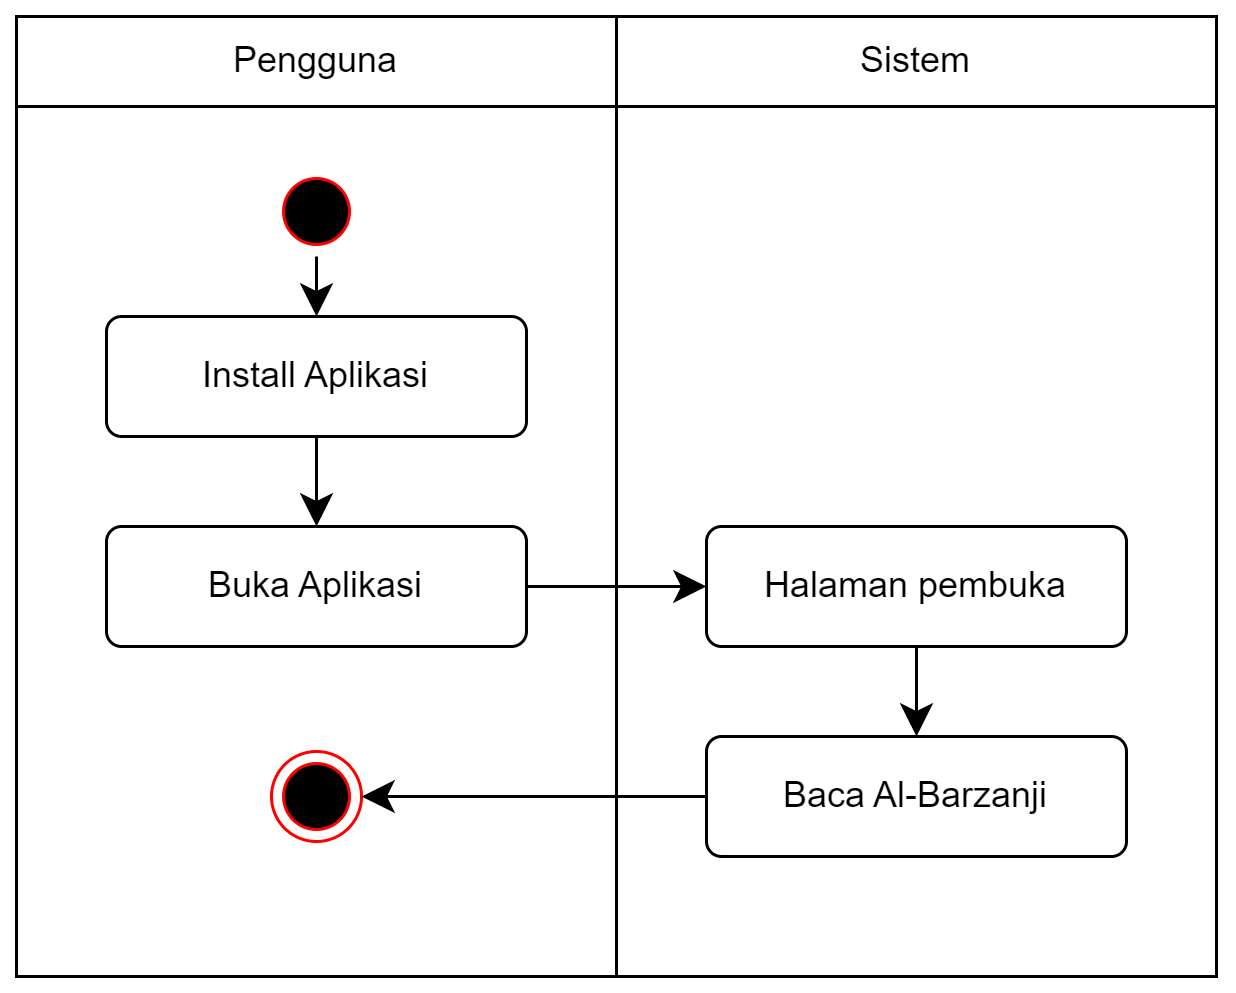

The diagram above was exported from draw.io. Its source (the exported page's mxGraphModel, read from the mxfile embedded in the PNG):
<mxGraphModel dx="1247" dy="715" grid="1" gridSize="10" guides="1" tooltips="1" connect="1" arrows="1" fold="1" page="1" pageScale="1" pageWidth="827" pageHeight="1169" math="0" shadow="0">
  <root>
    <mxCell id="0" />
    <mxCell id="1" parent="0" />
    <mxCell id="xTAgwLi-LPRYSbEvn7TH-80" value="" style="group" vertex="1" connectable="0" parent="1">
      <mxGeometry y="180" width="400" height="320" as="geometry" />
    </mxCell>
    <mxCell id="xTAgwLi-LPRYSbEvn7TH-61" value="" style="shape=table;startSize=0;container=1;collapsible=0;childLayout=tableLayout;" vertex="1" parent="xTAgwLi-LPRYSbEvn7TH-80">
      <mxGeometry width="400" height="320" as="geometry" />
    </mxCell>
    <mxCell id="xTAgwLi-LPRYSbEvn7TH-62" value="" style="shape=tableRow;horizontal=0;startSize=0;swimlaneHead=0;swimlaneBody=0;strokeColor=inherit;top=0;left=0;bottom=0;right=0;collapsible=0;dropTarget=0;fillColor=none;points=[[0,0.5],[1,0.5]];portConstraint=eastwest;" vertex="1" parent="xTAgwLi-LPRYSbEvn7TH-61">
      <mxGeometry width="400" height="30" as="geometry" />
    </mxCell>
    <mxCell id="xTAgwLi-LPRYSbEvn7TH-63" value="Pengguna" style="shape=partialRectangle;html=1;whiteSpace=wrap;connectable=0;strokeColor=inherit;overflow=hidden;fillColor=none;top=0;left=0;bottom=0;right=0;pointerEvents=1;" vertex="1" parent="xTAgwLi-LPRYSbEvn7TH-62">
      <mxGeometry width="200" height="30" as="geometry">
        <mxRectangle width="200" height="30" as="alternateBounds" />
      </mxGeometry>
    </mxCell>
    <mxCell id="xTAgwLi-LPRYSbEvn7TH-64" value="Sistem" style="shape=partialRectangle;html=1;whiteSpace=wrap;connectable=0;strokeColor=inherit;overflow=hidden;fillColor=none;top=0;left=0;bottom=0;right=0;pointerEvents=1;" vertex="1" parent="xTAgwLi-LPRYSbEvn7TH-62">
      <mxGeometry x="200" width="200" height="30" as="geometry">
        <mxRectangle width="200" height="30" as="alternateBounds" />
      </mxGeometry>
    </mxCell>
    <mxCell id="xTAgwLi-LPRYSbEvn7TH-65" value="" style="shape=tableRow;horizontal=0;startSize=0;swimlaneHead=0;swimlaneBody=0;strokeColor=inherit;top=0;left=0;bottom=0;right=0;collapsible=0;dropTarget=0;fillColor=none;points=[[0,0.5],[1,0.5]];portConstraint=eastwest;" vertex="1" parent="xTAgwLi-LPRYSbEvn7TH-61">
      <mxGeometry y="30" width="400" height="290" as="geometry" />
    </mxCell>
    <mxCell id="xTAgwLi-LPRYSbEvn7TH-66" value="" style="shape=partialRectangle;html=1;whiteSpace=wrap;connectable=0;strokeColor=inherit;overflow=hidden;fillColor=none;top=0;left=0;bottom=0;right=0;pointerEvents=1;" vertex="1" parent="xTAgwLi-LPRYSbEvn7TH-65">
      <mxGeometry width="200" height="290" as="geometry">
        <mxRectangle width="200" height="290" as="alternateBounds" />
      </mxGeometry>
    </mxCell>
    <mxCell id="xTAgwLi-LPRYSbEvn7TH-67" value="" style="shape=partialRectangle;html=1;whiteSpace=wrap;connectable=0;strokeColor=inherit;overflow=hidden;fillColor=none;top=0;left=0;bottom=0;right=0;pointerEvents=1;" vertex="1" parent="xTAgwLi-LPRYSbEvn7TH-65">
      <mxGeometry x="200" width="200" height="290" as="geometry">
        <mxRectangle width="200" height="290" as="alternateBounds" />
      </mxGeometry>
    </mxCell>
    <mxCell id="xTAgwLi-LPRYSbEvn7TH-45" value="" style="ellipse;html=1;shape=startState;fillColor=#000000;strokeColor=#ff0000;" vertex="1" parent="xTAgwLi-LPRYSbEvn7TH-80">
      <mxGeometry x="85" y="50" width="30" height="30" as="geometry" />
    </mxCell>
    <mxCell id="xTAgwLi-LPRYSbEvn7TH-47" value="" style="ellipse;html=1;shape=endState;fillColor=#000000;strokeColor=#ff0000;" vertex="1" parent="xTAgwLi-LPRYSbEvn7TH-80">
      <mxGeometry x="85" y="245" width="30" height="30" as="geometry" />
    </mxCell>
    <mxCell id="xTAgwLi-LPRYSbEvn7TH-68" value="Install Aplikasi" style="html=1;align=center;verticalAlign=middle;rounded=1;absoluteArcSize=1;arcSize=10;dashed=0;whiteSpace=wrap;" vertex="1" parent="xTAgwLi-LPRYSbEvn7TH-80">
      <mxGeometry x="30" y="100" width="140" height="40" as="geometry" />
    </mxCell>
    <mxCell id="xTAgwLi-LPRYSbEvn7TH-69" value="Buka Aplikasi" style="html=1;align=center;verticalAlign=middle;rounded=1;absoluteArcSize=1;arcSize=10;dashed=0;whiteSpace=wrap;" vertex="1" parent="xTAgwLi-LPRYSbEvn7TH-80">
      <mxGeometry x="30" y="170" width="140" height="40" as="geometry" />
    </mxCell>
    <mxCell id="xTAgwLi-LPRYSbEvn7TH-70" value="Halaman pembuka" style="html=1;align=center;verticalAlign=middle;rounded=1;absoluteArcSize=1;arcSize=10;dashed=0;whiteSpace=wrap;" vertex="1" parent="xTAgwLi-LPRYSbEvn7TH-80">
      <mxGeometry x="230" y="170" width="140" height="40" as="geometry" />
    </mxCell>
    <mxCell id="xTAgwLi-LPRYSbEvn7TH-71" value="Baca Al-Barzanji" style="html=1;align=center;verticalAlign=middle;rounded=1;absoluteArcSize=1;arcSize=10;dashed=0;whiteSpace=wrap;" vertex="1" parent="xTAgwLi-LPRYSbEvn7TH-80">
      <mxGeometry x="230" y="240" width="140" height="40" as="geometry" />
    </mxCell>
    <mxCell id="xTAgwLi-LPRYSbEvn7TH-72" style="edgeStyle=none;curved=1;rounded=0;orthogonalLoop=1;jettySize=auto;html=1;fontSize=12;startSize=8;endSize=8;" edge="1" parent="xTAgwLi-LPRYSbEvn7TH-80" source="xTAgwLi-LPRYSbEvn7TH-45" target="xTAgwLi-LPRYSbEvn7TH-68">
      <mxGeometry relative="1" as="geometry" />
    </mxCell>
    <mxCell id="xTAgwLi-LPRYSbEvn7TH-73" style="edgeStyle=none;curved=1;rounded=0;orthogonalLoop=1;jettySize=auto;html=1;fontSize=12;startSize=8;endSize=8;" edge="1" parent="xTAgwLi-LPRYSbEvn7TH-80" source="xTAgwLi-LPRYSbEvn7TH-68" target="xTAgwLi-LPRYSbEvn7TH-69">
      <mxGeometry relative="1" as="geometry" />
    </mxCell>
    <mxCell id="xTAgwLi-LPRYSbEvn7TH-74" style="edgeStyle=none;curved=1;rounded=0;orthogonalLoop=1;jettySize=auto;html=1;fontSize=12;startSize=8;endSize=8;" edge="1" parent="xTAgwLi-LPRYSbEvn7TH-80" source="xTAgwLi-LPRYSbEvn7TH-69" target="xTAgwLi-LPRYSbEvn7TH-70">
      <mxGeometry relative="1" as="geometry" />
    </mxCell>
    <mxCell id="xTAgwLi-LPRYSbEvn7TH-75" style="edgeStyle=none;curved=1;rounded=0;orthogonalLoop=1;jettySize=auto;html=1;fontSize=12;startSize=8;endSize=8;" edge="1" parent="xTAgwLi-LPRYSbEvn7TH-80" source="xTAgwLi-LPRYSbEvn7TH-70" target="xTAgwLi-LPRYSbEvn7TH-71">
      <mxGeometry relative="1" as="geometry" />
    </mxCell>
    <mxCell id="xTAgwLi-LPRYSbEvn7TH-76" style="edgeStyle=none;curved=1;rounded=0;orthogonalLoop=1;jettySize=auto;html=1;entryX=1;entryY=0.5;entryDx=0;entryDy=0;fontSize=12;startSize=8;endSize=8;" edge="1" parent="xTAgwLi-LPRYSbEvn7TH-80" source="xTAgwLi-LPRYSbEvn7TH-71" target="xTAgwLi-LPRYSbEvn7TH-47">
      <mxGeometry relative="1" as="geometry" />
    </mxCell>
  </root>
</mxGraphModel>